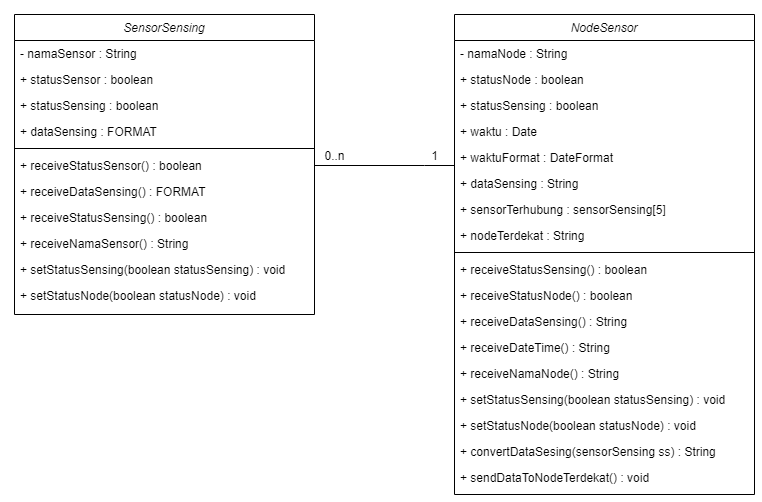

The diagram above was exported from draw.io. Its source (the exported page's mxGraphModel, read from the mxfile embedded in the PNG):
<mxGraphModel dx="2067" dy="1858" grid="1" gridSize="10" guides="1" tooltips="1" connect="1" arrows="1" fold="1" page="1" pageScale="1" pageWidth="827" pageHeight="1169" math="0" shadow="0">
  <root>
    <mxCell id="WIyWlLk6GJQsqaUBKTNV-0" />
    <mxCell id="WIyWlLk6GJQsqaUBKTNV-1" parent="WIyWlLk6GJQsqaUBKTNV-0" />
    <mxCell id="pxcq1xAfG1XAKYWHE-2Z-8" value="" style="edgeStyle=orthogonalEdgeStyle;rounded=0;orthogonalLoop=1;jettySize=auto;html=1;endArrow=none;endFill=0;" edge="1" parent="WIyWlLk6GJQsqaUBKTNV-1" source="pxcq1xAfG1XAKYWHE-2Z-15" target="pxcq1xAfG1XAKYWHE-2Z-29">
      <mxGeometry relative="1" as="geometry">
        <Array as="points">
          <mxPoint x="-100" y="-169" />
          <mxPoint x="-100" y="-169" />
        </Array>
      </mxGeometry>
    </mxCell>
    <mxCell id="pxcq1xAfG1XAKYWHE-2Z-9" value="SensorSensing" style="swimlane;fontStyle=2;align=center;verticalAlign=top;childLayout=stackLayout;horizontal=1;startSize=26;horizontalStack=0;resizeParent=1;resizeLast=0;collapsible=1;marginBottom=0;rounded=0;shadow=0;strokeWidth=1;" vertex="1" parent="WIyWlLk6GJQsqaUBKTNV-1">
      <mxGeometry x="-510" y="-320" width="300" height="300" as="geometry">
        <mxRectangle x="220" y="120" width="160" height="26" as="alternateBounds" />
      </mxGeometry>
    </mxCell>
    <mxCell id="pxcq1xAfG1XAKYWHE-2Z-10" value="- namaSensor : String" style="text;align=left;verticalAlign=top;spacingLeft=4;spacingRight=4;overflow=hidden;rotatable=0;points=[[0,0.5],[1,0.5]];portConstraint=eastwest;" vertex="1" parent="pxcq1xAfG1XAKYWHE-2Z-9">
      <mxGeometry y="26" width="300" height="26" as="geometry" />
    </mxCell>
    <mxCell id="pxcq1xAfG1XAKYWHE-2Z-11" value="+ statusSensor : boolean" style="text;align=left;verticalAlign=top;spacingLeft=4;spacingRight=4;overflow=hidden;rotatable=0;points=[[0,0.5],[1,0.5]];portConstraint=eastwest;rounded=0;shadow=0;html=0;" vertex="1" parent="pxcq1xAfG1XAKYWHE-2Z-9">
      <mxGeometry y="52" width="300" height="26" as="geometry" />
    </mxCell>
    <mxCell id="pxcq1xAfG1XAKYWHE-2Z-12" value="+ statusSensing : boolean" style="text;align=left;verticalAlign=top;spacingLeft=4;spacingRight=4;overflow=hidden;rotatable=0;points=[[0,0.5],[1,0.5]];portConstraint=eastwest;rounded=0;shadow=0;html=0;" vertex="1" parent="pxcq1xAfG1XAKYWHE-2Z-9">
      <mxGeometry y="78" width="300" height="26" as="geometry" />
    </mxCell>
    <mxCell id="pxcq1xAfG1XAKYWHE-2Z-13" value="+ dataSensing : FORMAT" style="text;align=left;verticalAlign=top;spacingLeft=4;spacingRight=4;overflow=hidden;rotatable=0;points=[[0,0.5],[1,0.5]];portConstraint=eastwest;" vertex="1" parent="pxcq1xAfG1XAKYWHE-2Z-9">
      <mxGeometry y="104" width="300" height="26" as="geometry" />
    </mxCell>
    <mxCell id="pxcq1xAfG1XAKYWHE-2Z-14" value="" style="line;html=1;strokeWidth=1;align=left;verticalAlign=middle;spacingTop=-1;spacingLeft=3;spacingRight=3;rotatable=0;labelPosition=right;points=[];portConstraint=eastwest;" vertex="1" parent="pxcq1xAfG1XAKYWHE-2Z-9">
      <mxGeometry y="130" width="300" height="8" as="geometry" />
    </mxCell>
    <mxCell id="pxcq1xAfG1XAKYWHE-2Z-15" value="+ receiveStatusSensor() : boolean" style="text;align=left;verticalAlign=top;spacingLeft=4;spacingRight=4;overflow=hidden;rotatable=0;points=[[0,0.5],[1,0.5]];portConstraint=eastwest;rounded=0;shadow=0;html=0;" vertex="1" parent="pxcq1xAfG1XAKYWHE-2Z-9">
      <mxGeometry y="138" width="300" height="26" as="geometry" />
    </mxCell>
    <mxCell id="pxcq1xAfG1XAKYWHE-2Z-16" value="+ receiveDataSensing() : FORMAT" style="text;align=left;verticalAlign=top;spacingLeft=4;spacingRight=4;overflow=hidden;rotatable=0;points=[[0,0.5],[1,0.5]];portConstraint=eastwest;rounded=0;shadow=0;html=0;" vertex="1" parent="pxcq1xAfG1XAKYWHE-2Z-9">
      <mxGeometry y="164" width="300" height="26" as="geometry" />
    </mxCell>
    <mxCell id="pxcq1xAfG1XAKYWHE-2Z-17" value="+ receiveStatusSensing() : boolean" style="text;align=left;verticalAlign=top;spacingLeft=4;spacingRight=4;overflow=hidden;rotatable=0;points=[[0,0.5],[1,0.5]];portConstraint=eastwest;rounded=0;shadow=0;html=0;" vertex="1" parent="pxcq1xAfG1XAKYWHE-2Z-9">
      <mxGeometry y="190" width="300" height="26" as="geometry" />
    </mxCell>
    <mxCell id="pxcq1xAfG1XAKYWHE-2Z-18" value="+ receiveNamaSensor() : String" style="text;align=left;verticalAlign=top;spacingLeft=4;spacingRight=4;overflow=hidden;rotatable=0;points=[[0,0.5],[1,0.5]];portConstraint=eastwest;rounded=0;shadow=0;html=0;" vertex="1" parent="pxcq1xAfG1XAKYWHE-2Z-9">
      <mxGeometry y="216" width="300" height="26" as="geometry" />
    </mxCell>
    <mxCell id="pxcq1xAfG1XAKYWHE-2Z-19" value="+ setStatusSensing(boolean statusSensing) : void" style="text;align=left;verticalAlign=top;spacingLeft=4;spacingRight=4;overflow=hidden;rotatable=0;points=[[0,0.5],[1,0.5]];portConstraint=eastwest;rounded=0;shadow=0;html=0;" vertex="1" parent="pxcq1xAfG1XAKYWHE-2Z-9">
      <mxGeometry y="242" width="300" height="26" as="geometry" />
    </mxCell>
    <mxCell id="pxcq1xAfG1XAKYWHE-2Z-20" value="+ setStatusNode(boolean statusNode) : void" style="text;align=left;verticalAlign=top;spacingLeft=4;spacingRight=4;overflow=hidden;rotatable=0;points=[[0,0.5],[1,0.5]];portConstraint=eastwest;rounded=0;shadow=0;html=0;" vertex="1" parent="pxcq1xAfG1XAKYWHE-2Z-9">
      <mxGeometry y="268" width="300" height="26" as="geometry" />
    </mxCell>
    <mxCell id="pxcq1xAfG1XAKYWHE-2Z-22" value="1" style="text;html=1;align=center;verticalAlign=middle;resizable=0;points=[];autosize=1;" vertex="1" parent="WIyWlLk6GJQsqaUBKTNV-1">
      <mxGeometry x="-100" y="-189" width="20" height="20" as="geometry" />
    </mxCell>
    <mxCell id="pxcq1xAfG1XAKYWHE-2Z-23" value="0..n" style="text;html=1;align=center;verticalAlign=middle;resizable=0;points=[];autosize=1;" vertex="1" parent="WIyWlLk6GJQsqaUBKTNV-1">
      <mxGeometry x="-210" y="-189" width="40" height="20" as="geometry" />
    </mxCell>
    <mxCell id="pxcq1xAfG1XAKYWHE-2Z-24" value="NodeSensor" style="swimlane;fontStyle=2;align=center;verticalAlign=top;childLayout=stackLayout;horizontal=1;startSize=26;horizontalStack=0;resizeParent=1;resizeLast=0;collapsible=1;marginBottom=0;rounded=0;shadow=0;strokeWidth=1;" vertex="1" parent="WIyWlLk6GJQsqaUBKTNV-1">
      <mxGeometry x="-70" y="-320" width="300" height="480" as="geometry">
        <mxRectangle x="220" y="120" width="160" height="26" as="alternateBounds" />
      </mxGeometry>
    </mxCell>
    <mxCell id="pxcq1xAfG1XAKYWHE-2Z-25" value="- namaNode : String" style="text;align=left;verticalAlign=top;spacingLeft=4;spacingRight=4;overflow=hidden;rotatable=0;points=[[0,0.5],[1,0.5]];portConstraint=eastwest;" vertex="1" parent="pxcq1xAfG1XAKYWHE-2Z-24">
      <mxGeometry y="26" width="300" height="26" as="geometry" />
    </mxCell>
    <mxCell id="pxcq1xAfG1XAKYWHE-2Z-26" value="+ statusNode : boolean" style="text;align=left;verticalAlign=top;spacingLeft=4;spacingRight=4;overflow=hidden;rotatable=0;points=[[0,0.5],[1,0.5]];portConstraint=eastwest;rounded=0;shadow=0;html=0;" vertex="1" parent="pxcq1xAfG1XAKYWHE-2Z-24">
      <mxGeometry y="52" width="300" height="26" as="geometry" />
    </mxCell>
    <mxCell id="pxcq1xAfG1XAKYWHE-2Z-27" value="+ statusSensing : boolean" style="text;align=left;verticalAlign=top;spacingLeft=4;spacingRight=4;overflow=hidden;rotatable=0;points=[[0,0.5],[1,0.5]];portConstraint=eastwest;rounded=0;shadow=0;html=0;" vertex="1" parent="pxcq1xAfG1XAKYWHE-2Z-24">
      <mxGeometry y="78" width="300" height="26" as="geometry" />
    </mxCell>
    <mxCell id="pxcq1xAfG1XAKYWHE-2Z-28" value="+ waktu : Date" style="text;align=left;verticalAlign=top;spacingLeft=4;spacingRight=4;overflow=hidden;rotatable=0;points=[[0,0.5],[1,0.5]];portConstraint=eastwest;" vertex="1" parent="pxcq1xAfG1XAKYWHE-2Z-24">
      <mxGeometry y="104" width="300" height="26" as="geometry" />
    </mxCell>
    <mxCell id="pxcq1xAfG1XAKYWHE-2Z-29" value="+ waktuFormat : DateFormat" style="text;align=left;verticalAlign=top;spacingLeft=4;spacingRight=4;overflow=hidden;rotatable=0;points=[[0,0.5],[1,0.5]];portConstraint=eastwest;" vertex="1" parent="pxcq1xAfG1XAKYWHE-2Z-24">
      <mxGeometry y="130" width="300" height="26" as="geometry" />
    </mxCell>
    <mxCell id="pxcq1xAfG1XAKYWHE-2Z-30" value="+ dataSensing : String" style="text;align=left;verticalAlign=top;spacingLeft=4;spacingRight=4;overflow=hidden;rotatable=0;points=[[0,0.5],[1,0.5]];portConstraint=eastwest;" vertex="1" parent="pxcq1xAfG1XAKYWHE-2Z-24">
      <mxGeometry y="156" width="300" height="26" as="geometry" />
    </mxCell>
    <mxCell id="pxcq1xAfG1XAKYWHE-2Z-31" value="+ sensorTerhubung : sensorSensing[5]" style="text;align=left;verticalAlign=top;spacingLeft=4;spacingRight=4;overflow=hidden;rotatable=0;points=[[0,0.5],[1,0.5]];portConstraint=eastwest;" vertex="1" parent="pxcq1xAfG1XAKYWHE-2Z-24">
      <mxGeometry y="182" width="300" height="26" as="geometry" />
    </mxCell>
    <mxCell id="pxcq1xAfG1XAKYWHE-2Z-32" value="+ nodeTerdekat : String" style="text;align=left;verticalAlign=top;spacingLeft=4;spacingRight=4;overflow=hidden;rotatable=0;points=[[0,0.5],[1,0.5]];portConstraint=eastwest;" vertex="1" parent="pxcq1xAfG1XAKYWHE-2Z-24">
      <mxGeometry y="208" width="300" height="26" as="geometry" />
    </mxCell>
    <mxCell id="pxcq1xAfG1XAKYWHE-2Z-33" value="" style="line;html=1;strokeWidth=1;align=left;verticalAlign=middle;spacingTop=-1;spacingLeft=3;spacingRight=3;rotatable=0;labelPosition=right;points=[];portConstraint=eastwest;" vertex="1" parent="pxcq1xAfG1XAKYWHE-2Z-24">
      <mxGeometry y="234" width="300" height="8" as="geometry" />
    </mxCell>
    <mxCell id="pxcq1xAfG1XAKYWHE-2Z-34" value="+ receiveStatusSensing() : boolean" style="text;align=left;verticalAlign=top;spacingLeft=4;spacingRight=4;overflow=hidden;rotatable=0;points=[[0,0.5],[1,0.5]];portConstraint=eastwest;rounded=0;shadow=0;html=0;" vertex="1" parent="pxcq1xAfG1XAKYWHE-2Z-24">
      <mxGeometry y="242" width="300" height="26" as="geometry" />
    </mxCell>
    <mxCell id="pxcq1xAfG1XAKYWHE-2Z-35" value="+ receiveStatusNode() : boolean" style="text;align=left;verticalAlign=top;spacingLeft=4;spacingRight=4;overflow=hidden;rotatable=0;points=[[0,0.5],[1,0.5]];portConstraint=eastwest;rounded=0;shadow=0;html=0;" vertex="1" parent="pxcq1xAfG1XAKYWHE-2Z-24">
      <mxGeometry y="268" width="300" height="26" as="geometry" />
    </mxCell>
    <mxCell id="pxcq1xAfG1XAKYWHE-2Z-36" value="+ receiveDataSensing() : String" style="text;align=left;verticalAlign=top;spacingLeft=4;spacingRight=4;overflow=hidden;rotatable=0;points=[[0,0.5],[1,0.5]];portConstraint=eastwest;rounded=0;shadow=0;html=0;" vertex="1" parent="pxcq1xAfG1XAKYWHE-2Z-24">
      <mxGeometry y="294" width="300" height="26" as="geometry" />
    </mxCell>
    <mxCell id="pxcq1xAfG1XAKYWHE-2Z-37" value="+ receiveDateTime() : String" style="text;align=left;verticalAlign=top;spacingLeft=4;spacingRight=4;overflow=hidden;rotatable=0;points=[[0,0.5],[1,0.5]];portConstraint=eastwest;rounded=0;shadow=0;html=0;" vertex="1" parent="pxcq1xAfG1XAKYWHE-2Z-24">
      <mxGeometry y="320" width="300" height="26" as="geometry" />
    </mxCell>
    <mxCell id="pxcq1xAfG1XAKYWHE-2Z-38" value="+ receiveNamaNode() : String" style="text;align=left;verticalAlign=top;spacingLeft=4;spacingRight=4;overflow=hidden;rotatable=0;points=[[0,0.5],[1,0.5]];portConstraint=eastwest;rounded=0;shadow=0;html=0;" vertex="1" parent="pxcq1xAfG1XAKYWHE-2Z-24">
      <mxGeometry y="346" width="300" height="26" as="geometry" />
    </mxCell>
    <mxCell id="pxcq1xAfG1XAKYWHE-2Z-39" value="+ setStatusSensing(boolean statusSensing) : void" style="text;align=left;verticalAlign=top;spacingLeft=4;spacingRight=4;overflow=hidden;rotatable=0;points=[[0,0.5],[1,0.5]];portConstraint=eastwest;rounded=0;shadow=0;html=0;" vertex="1" parent="pxcq1xAfG1XAKYWHE-2Z-24">
      <mxGeometry y="372" width="300" height="26" as="geometry" />
    </mxCell>
    <mxCell id="pxcq1xAfG1XAKYWHE-2Z-40" value="+ setStatusNode(boolean statusNode) : void" style="text;align=left;verticalAlign=top;spacingLeft=4;spacingRight=4;overflow=hidden;rotatable=0;points=[[0,0.5],[1,0.5]];portConstraint=eastwest;rounded=0;shadow=0;html=0;" vertex="1" parent="pxcq1xAfG1XAKYWHE-2Z-24">
      <mxGeometry y="398" width="300" height="26" as="geometry" />
    </mxCell>
    <mxCell id="pxcq1xAfG1XAKYWHE-2Z-42" value="+ convertDataSesing(sensorSensing ss) : String" style="text;align=left;verticalAlign=top;spacingLeft=4;spacingRight=4;overflow=hidden;rotatable=0;points=[[0,0.5],[1,0.5]];portConstraint=eastwest;rounded=0;shadow=0;html=0;" vertex="1" parent="pxcq1xAfG1XAKYWHE-2Z-24">
      <mxGeometry y="424" width="300" height="26" as="geometry" />
    </mxCell>
    <mxCell id="pxcq1xAfG1XAKYWHE-2Z-43" value="+ sendDataToNodeTerdekat() : void" style="text;align=left;verticalAlign=top;spacingLeft=4;spacingRight=4;overflow=hidden;rotatable=0;points=[[0,0.5],[1,0.5]];portConstraint=eastwest;rounded=0;shadow=0;html=0;" vertex="1" parent="pxcq1xAfG1XAKYWHE-2Z-24">
      <mxGeometry y="450" width="300" height="26" as="geometry" />
    </mxCell>
  </root>
</mxGraphModel>